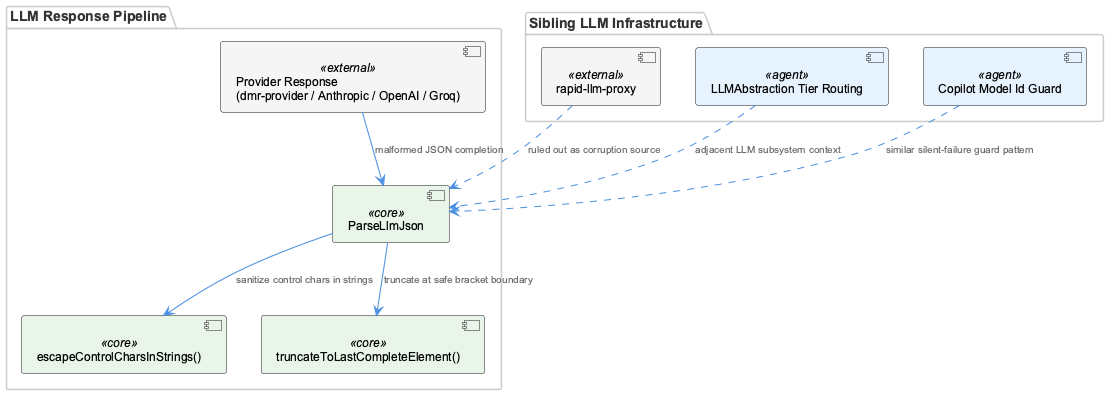

The diagram above was rendered by PlantUML. Its source (embedded in the PNG):
@startuml
!include _standard-style.puml

package "LLM Response Pipeline" {
  component "Provider Response\n(dmr-provider / Anthropic / OpenAI / Groq)" as provider <<external>>
  component "ParseLlmJson" as parsellmjson <<core>>
  component "escapeControlCharsInStrings()" as escape <<core>>
  component "truncateToLastCompleteElement()" as truncate <<core>>
}

package "Sibling LLM Infrastructure" {
  component "rapid-llm-proxy" as proxy <<external>>
  component "LLMAbstraction Tier Routing" as tierRouting <<agent>>
  component "Copilot Model Id Guard" as copilotGuard <<agent>>
}

provider --> parsellmjson : "malformed JSON completion"
parsellmjson --> escape : "sanitize control chars in strings"
parsellmjson --> truncate : "truncate at safe bracket boundary"

proxy ..> parsellmjson : "ruled out as corruption source"
tierRouting ..> parsellmjson : "adjacent LLM subsystem context"
copilotGuard ..> parsellmjson : "similar silent-failure guard pattern"

@enduml